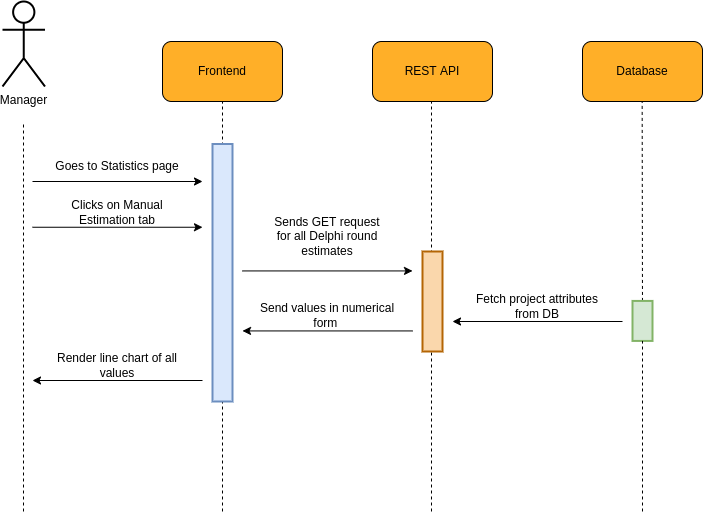

The diagram above was exported from draw.io. Its source (the exported page's mxGraphModel, read from the mxfile embedded in the PNG):
<mxGraphModel dx="1240" dy="784" grid="1" gridSize="10" guides="1" tooltips="1" connect="1" arrows="1" fold="1" page="1" pageScale="1" pageWidth="850" pageHeight="1100" math="0" shadow="0">
  <root>
    <mxCell id="0" />
    <mxCell id="1" parent="0" />
    <mxCell id="yBtnDwKPmylX5xgeO-EP-1" value="" style="endArrow=none;dashed=1;html=1;rounded=0;jumpSize=6;strokeWidth=1;startArrow=none;fontSize=12;" edge="1" parent="1">
      <mxGeometry width="50" height="50" relative="1" as="geometry">
        <mxPoint x="779" y="1230" as="sourcePoint" />
        <mxPoint x="779" y="819.9999999999998" as="targetPoint" />
      </mxGeometry>
    </mxCell>
    <mxCell id="yBtnDwKPmylX5xgeO-EP-2" value="" style="group;fontSize=12;" vertex="1" connectable="0" parent="1">
      <mxGeometry x="510" y="760" width="120" height="60" as="geometry" />
    </mxCell>
    <mxCell id="yBtnDwKPmylX5xgeO-EP-3" value="" style="rounded=1;whiteSpace=wrap;html=1;fillColor=#FFAF28;fontSize=12;" vertex="1" parent="yBtnDwKPmylX5xgeO-EP-2">
      <mxGeometry width="120" height="60" as="geometry" />
    </mxCell>
    <mxCell id="yBtnDwKPmylX5xgeO-EP-4" value="&lt;font style=&quot;font-size: 12px;&quot;&gt;Frontend&lt;/font&gt;" style="text;html=1;strokeColor=none;fillColor=none;align=center;verticalAlign=middle;whiteSpace=wrap;rounded=0;fontSize=12;" vertex="1" parent="yBtnDwKPmylX5xgeO-EP-2">
      <mxGeometry x="30" y="15" width="60" height="30" as="geometry" />
    </mxCell>
    <mxCell id="yBtnDwKPmylX5xgeO-EP-5" value="" style="group;fontSize=12;" vertex="1" connectable="0" parent="1">
      <mxGeometry x="720" y="760" width="120" height="60" as="geometry" />
    </mxCell>
    <mxCell id="yBtnDwKPmylX5xgeO-EP-6" value="" style="rounded=1;whiteSpace=wrap;html=1;fillColor=#FFAF28;fontSize=12;" vertex="1" parent="yBtnDwKPmylX5xgeO-EP-5">
      <mxGeometry width="120" height="60" as="geometry" />
    </mxCell>
    <mxCell id="yBtnDwKPmylX5xgeO-EP-7" value="&lt;font style=&quot;font-size: 12px;&quot;&gt;REST API&lt;/font&gt;" style="text;html=1;strokeColor=none;fillColor=none;align=center;verticalAlign=middle;whiteSpace=wrap;rounded=0;fontSize=12;" vertex="1" parent="yBtnDwKPmylX5xgeO-EP-5">
      <mxGeometry x="30" y="15" width="60" height="30" as="geometry" />
    </mxCell>
    <mxCell id="yBtnDwKPmylX5xgeO-EP-8" value="" style="endArrow=none;dashed=1;html=1;rounded=0;entryX=0.5;entryY=1;entryDx=0;entryDy=0;jumpSize=6;strokeWidth=1;fontSize=12;" edge="1" parent="1" target="yBtnDwKPmylX5xgeO-EP-3">
      <mxGeometry width="50" height="50" relative="1" as="geometry">
        <mxPoint x="570" y="1230" as="sourcePoint" />
        <mxPoint x="720" y="740" as="targetPoint" />
      </mxGeometry>
    </mxCell>
    <mxCell id="yBtnDwKPmylX5xgeO-EP-9" value="Manager" style="shape=umlActor;verticalLabelPosition=bottom;verticalAlign=top;html=1;outlineConnect=0;rounded=1;strokeWidth=2;fontSize=12;" vertex="1" parent="1">
      <mxGeometry x="350" y="720" width="42.5" height="85" as="geometry" />
    </mxCell>
    <mxCell id="yBtnDwKPmylX5xgeO-EP-10" value="" style="endArrow=none;dashed=1;html=1;rounded=0;jumpSize=6;strokeWidth=1;fontSize=12;" edge="1" parent="1">
      <mxGeometry width="50" height="50" relative="1" as="geometry">
        <mxPoint x="371" y="1230" as="sourcePoint" />
        <mxPoint x="371" y="839.9999999999998" as="targetPoint" />
      </mxGeometry>
    </mxCell>
    <mxCell id="yBtnDwKPmylX5xgeO-EP-11" value="" style="group;fontSize=12;" vertex="1" connectable="0" parent="1">
      <mxGeometry x="930" y="760" width="120" height="60" as="geometry" />
    </mxCell>
    <mxCell id="yBtnDwKPmylX5xgeO-EP-12" value="" style="rounded=1;whiteSpace=wrap;html=1;fillColor=#FFAF28;fontSize=12;" vertex="1" parent="yBtnDwKPmylX5xgeO-EP-11">
      <mxGeometry width="120" height="60" as="geometry" />
    </mxCell>
    <mxCell id="yBtnDwKPmylX5xgeO-EP-13" value="&lt;font style=&quot;font-size: 12px&quot;&gt;Database&lt;/font&gt;" style="text;html=1;strokeColor=none;fillColor=none;align=center;verticalAlign=middle;whiteSpace=wrap;rounded=0;fontSize=12;" vertex="1" parent="yBtnDwKPmylX5xgeO-EP-11">
      <mxGeometry x="30" y="15" width="60" height="30" as="geometry" />
    </mxCell>
    <mxCell id="yBtnDwKPmylX5xgeO-EP-14" value="" style="endArrow=none;dashed=1;html=1;rounded=0;jumpSize=6;strokeWidth=1;fontSize=12;startArrow=none;" edge="1" parent="1" source="yBtnDwKPmylX5xgeO-EP-17">
      <mxGeometry width="50" height="50" relative="1" as="geometry">
        <mxPoint x="989.6600000000001" y="1320" as="sourcePoint" />
        <mxPoint x="989.6599999999999" y="819.9999999999998" as="targetPoint" />
      </mxGeometry>
    </mxCell>
    <mxCell id="yBtnDwKPmylX5xgeO-EP-15" value="" style="rounded=0;whiteSpace=wrap;html=1;fontSize=12;strokeWidth=2;fillColor=#dae8fc;strokeColor=#6c8ebf;" vertex="1" parent="1">
      <mxGeometry x="560" y="862.5" width="20" height="257.5" as="geometry" />
    </mxCell>
    <mxCell id="yBtnDwKPmylX5xgeO-EP-16" value="" style="rounded=0;whiteSpace=wrap;html=1;fontSize=12;strokeWidth=2;fillColor=#fad7ac;strokeColor=#b46504;" vertex="1" parent="1">
      <mxGeometry x="770" y="970" width="20" height="100" as="geometry" />
    </mxCell>
    <mxCell id="yBtnDwKPmylX5xgeO-EP-17" value="" style="rounded=0;whiteSpace=wrap;html=1;fontSize=12;strokeWidth=2;fillColor=#d5e8d4;strokeColor=#82b366;" vertex="1" parent="1">
      <mxGeometry x="980" y="1019.43" width="20" height="40" as="geometry" />
    </mxCell>
    <mxCell id="yBtnDwKPmylX5xgeO-EP-18" value="" style="endArrow=none;dashed=1;html=1;rounded=0;jumpSize=6;strokeWidth=1;fontSize=12;startArrow=none;" edge="1" parent="1" target="yBtnDwKPmylX5xgeO-EP-17">
      <mxGeometry width="50" height="50" relative="1" as="geometry">
        <mxPoint x="990" y="1230" as="sourcePoint" />
        <mxPoint x="989.6599999999999" y="820" as="targetPoint" />
      </mxGeometry>
    </mxCell>
    <mxCell id="yBtnDwKPmylX5xgeO-EP-19" value="" style="endArrow=classic;html=1;rounded=0;" edge="1" parent="1">
      <mxGeometry width="50" height="50" relative="1" as="geometry">
        <mxPoint x="380" y="900" as="sourcePoint" />
        <mxPoint x="550" y="900" as="targetPoint" />
      </mxGeometry>
    </mxCell>
    <mxCell id="yBtnDwKPmylX5xgeO-EP-20" value="Goes to Statistics page" style="text;html=1;strokeColor=none;fillColor=none;align=center;verticalAlign=middle;whiteSpace=wrap;rounded=0;" vertex="1" parent="1">
      <mxGeometry x="390" y="870" width="150" height="30" as="geometry" />
    </mxCell>
    <mxCell id="yBtnDwKPmylX5xgeO-EP-21" value="" style="endArrow=classic;html=1;rounded=0;" edge="1" parent="1">
      <mxGeometry width="50" height="50" relative="1" as="geometry">
        <mxPoint x="380" y="945.7499999999998" as="sourcePoint" />
        <mxPoint x="550" y="945.7499999999998" as="targetPoint" />
      </mxGeometry>
    </mxCell>
    <mxCell id="yBtnDwKPmylX5xgeO-EP-22" value="Clicks on Manual Estimation tab" style="text;html=1;strokeColor=none;fillColor=none;align=center;verticalAlign=middle;whiteSpace=wrap;rounded=0;" vertex="1" parent="1">
      <mxGeometry x="390" y="915.75" width="150" height="30" as="geometry" />
    </mxCell>
    <mxCell id="yBtnDwKPmylX5xgeO-EP-23" value="" style="endArrow=classic;html=1;rounded=0;" edge="1" parent="1">
      <mxGeometry width="50" height="50" relative="1" as="geometry">
        <mxPoint x="590" y="989.4299999999998" as="sourcePoint" />
        <mxPoint x="760" y="989.4299999999998" as="targetPoint" />
      </mxGeometry>
    </mxCell>
    <mxCell id="yBtnDwKPmylX5xgeO-EP-24" value="Sends GET request&lt;br&gt;for all Delphi round estimates" style="text;html=1;strokeColor=none;fillColor=none;align=center;verticalAlign=middle;whiteSpace=wrap;rounded=0;" vertex="1" parent="1">
      <mxGeometry x="600" y="940" width="150" height="30" as="geometry" />
    </mxCell>
    <mxCell id="yBtnDwKPmylX5xgeO-EP-25" value="" style="endArrow=classic;html=1;rounded=0;" edge="1" parent="1">
      <mxGeometry width="50" height="50" relative="1" as="geometry">
        <mxPoint x="970" y="1040" as="sourcePoint" />
        <mxPoint x="800" y="1040" as="targetPoint" />
      </mxGeometry>
    </mxCell>
    <mxCell id="yBtnDwKPmylX5xgeO-EP-26" value="Fetch project attributes from DB" style="text;html=1;strokeColor=none;fillColor=none;align=center;verticalAlign=middle;whiteSpace=wrap;rounded=0;" vertex="1" parent="1">
      <mxGeometry x="810" y="1010" width="150" height="30" as="geometry" />
    </mxCell>
    <mxCell id="yBtnDwKPmylX5xgeO-EP-27" value="" style="group" vertex="1" connectable="0" parent="1">
      <mxGeometry x="590" y="1019.43" width="170" height="30" as="geometry" />
    </mxCell>
    <mxCell id="yBtnDwKPmylX5xgeO-EP-28" value="" style="endArrow=classic;html=1;rounded=0;" edge="1" parent="yBtnDwKPmylX5xgeO-EP-27">
      <mxGeometry width="50" height="50" relative="1" as="geometry">
        <mxPoint x="170" y="29.999999999999886" as="sourcePoint" />
        <mxPoint y="29.999999999999886" as="targetPoint" />
      </mxGeometry>
    </mxCell>
    <mxCell id="yBtnDwKPmylX5xgeO-EP-29" value="Send values in numerical form&amp;nbsp;" style="text;html=1;strokeColor=none;fillColor=none;align=center;verticalAlign=middle;whiteSpace=wrap;rounded=0;" vertex="1" parent="yBtnDwKPmylX5xgeO-EP-27">
      <mxGeometry x="10" width="150" height="30" as="geometry" />
    </mxCell>
    <mxCell id="yBtnDwKPmylX5xgeO-EP-30" value="" style="group" vertex="1" connectable="0" parent="1">
      <mxGeometry x="380" y="1069" width="170" height="30" as="geometry" />
    </mxCell>
    <mxCell id="yBtnDwKPmylX5xgeO-EP-31" value="" style="endArrow=classic;html=1;rounded=0;" edge="1" parent="yBtnDwKPmylX5xgeO-EP-30">
      <mxGeometry width="50" height="50" relative="1" as="geometry">
        <mxPoint x="170" y="29.999999999999886" as="sourcePoint" />
        <mxPoint y="29.999999999999886" as="targetPoint" />
      </mxGeometry>
    </mxCell>
    <mxCell id="yBtnDwKPmylX5xgeO-EP-32" value="Render line chart of all values" style="text;html=1;strokeColor=none;fillColor=none;align=center;verticalAlign=middle;whiteSpace=wrap;rounded=0;" vertex="1" parent="yBtnDwKPmylX5xgeO-EP-30">
      <mxGeometry x="10" width="150" height="30" as="geometry" />
    </mxCell>
  </root>
</mxGraphModel>